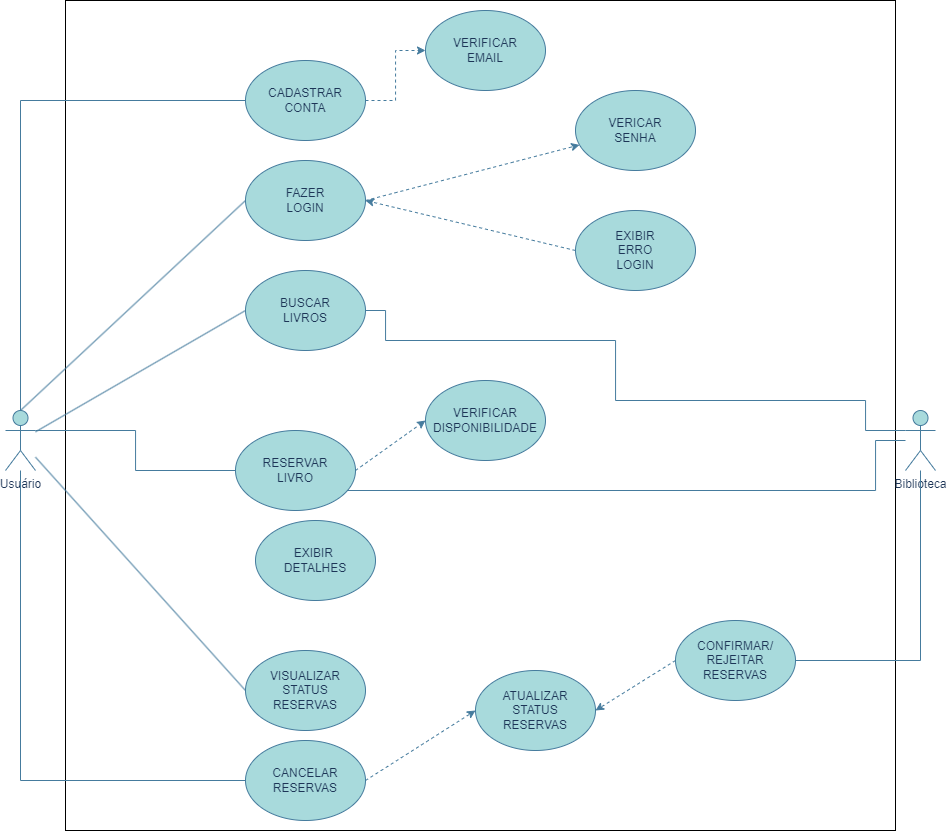

The diagram above was exported from draw.io. Its source (the exported page's mxGraphModel, read from the mxfile embedded in the PNG):
<mxGraphModel dx="2039" dy="1338" grid="1" gridSize="10" guides="1" tooltips="1" connect="1" arrows="1" fold="1" page="0" pageScale="1" pageWidth="827" pageHeight="1169" background="none" math="0" shadow="0">
  <root>
    <mxCell id="0" />
    <mxCell id="1" parent="0" />
    <mxCell id="rx6csrWw_I7I75LnD73y-1" value="" style="whiteSpace=wrap;html=1;aspect=fixed;fillColor=none;" vertex="1" parent="1">
      <mxGeometry x="-20" y="-50" width="830" height="830" as="geometry" />
    </mxCell>
    <mxCell id="f86QhgCGjJ5RmG7cI_aw-3" value="Usuário&lt;div&gt;&lt;br&gt;&lt;/div&gt;" style="shape=umlActor;verticalLabelPosition=bottom;verticalAlign=top;html=1;outlineConnect=0;labelBackgroundColor=none;fillColor=#A8DADC;strokeColor=#457B9D;fontColor=#1D3557;" parent="1" vertex="1">
      <mxGeometry x="-80" y="360" width="30" height="60" as="geometry" />
    </mxCell>
    <mxCell id="f86QhgCGjJ5RmG7cI_aw-11" style="edgeStyle=orthogonalEdgeStyle;rounded=0;orthogonalLoop=1;jettySize=auto;html=1;exitX=0;exitY=0.5;exitDx=0;exitDy=0;endArrow=none;endFill=0;labelBackgroundColor=none;strokeColor=#457B9D;fontColor=default;" parent="1" source="f86QhgCGjJ5RmG7cI_aw-4" target="f86QhgCGjJ5RmG7cI_aw-3" edge="1">
      <mxGeometry relative="1" as="geometry" />
    </mxCell>
    <mxCell id="f86QhgCGjJ5RmG7cI_aw-41" style="edgeStyle=orthogonalEdgeStyle;rounded=0;orthogonalLoop=1;jettySize=auto;html=1;exitX=1;exitY=0.5;exitDx=0;exitDy=0;dashed=1;labelBackgroundColor=none;strokeColor=#457B9D;fontColor=default;" parent="1" source="f86QhgCGjJ5RmG7cI_aw-4" target="f86QhgCGjJ5RmG7cI_aw-21" edge="1">
      <mxGeometry relative="1" as="geometry" />
    </mxCell>
    <mxCell id="f86QhgCGjJ5RmG7cI_aw-4" value="CADASTRAR&lt;div&gt;CONTA&lt;/div&gt;" style="ellipse;whiteSpace=wrap;html=1;labelBackgroundColor=none;fillColor=#A8DADC;strokeColor=#457B9D;fontColor=#1D3557;" parent="1" vertex="1">
      <mxGeometry x="160" y="10" width="120" height="80" as="geometry" />
    </mxCell>
    <mxCell id="f86QhgCGjJ5RmG7cI_aw-42" style="rounded=0;orthogonalLoop=1;jettySize=auto;html=1;exitX=1;exitY=0.5;exitDx=0;exitDy=0;dashed=1;labelBackgroundColor=none;strokeColor=#457B9D;fontColor=default;" parent="1" source="f86QhgCGjJ5RmG7cI_aw-5" target="f86QhgCGjJ5RmG7cI_aw-22" edge="1">
      <mxGeometry relative="1" as="geometry" />
    </mxCell>
    <mxCell id="f86QhgCGjJ5RmG7cI_aw-5" value="FAZER&lt;div&gt;LOGIN&lt;/div&gt;" style="ellipse;whiteSpace=wrap;html=1;labelBackgroundColor=none;fillColor=#A8DADC;strokeColor=#457B9D;fontColor=#1D3557;" parent="1" vertex="1">
      <mxGeometry x="160" y="110" width="120" height="80" as="geometry" />
    </mxCell>
    <mxCell id="f86QhgCGjJ5RmG7cI_aw-13" style="rounded=0;orthogonalLoop=1;jettySize=auto;html=1;exitX=0;exitY=0.5;exitDx=0;exitDy=0;endArrow=none;endFill=0;labelBackgroundColor=none;strokeColor=#457B9D;fontColor=default;" parent="1" source="f86QhgCGjJ5RmG7cI_aw-6" target="f86QhgCGjJ5RmG7cI_aw-3" edge="1">
      <mxGeometry relative="1" as="geometry" />
    </mxCell>
    <mxCell id="f86QhgCGjJ5RmG7cI_aw-6" value="BUSCAR&lt;div&gt;LIVROS&lt;/div&gt;" style="ellipse;whiteSpace=wrap;html=1;labelBackgroundColor=none;fillColor=#A8DADC;strokeColor=#457B9D;fontColor=#1D3557;" parent="1" vertex="1">
      <mxGeometry x="160" y="220" width="120" height="80" as="geometry" />
    </mxCell>
    <mxCell id="f86QhgCGjJ5RmG7cI_aw-29" style="edgeStyle=orthogonalEdgeStyle;rounded=0;orthogonalLoop=1;jettySize=auto;html=1;exitX=1;exitY=1;exitDx=0;exitDy=0;endArrow=none;endFill=0;labelBackgroundColor=none;strokeColor=#457B9D;fontColor=default;" parent="1" source="f86QhgCGjJ5RmG7cI_aw-7" edge="1" target="f86QhgCGjJ5RmG7cI_aw-27">
      <mxGeometry relative="1" as="geometry">
        <mxPoint x="790" y="430" as="targetPoint" />
        <Array as="points">
          <mxPoint x="252" y="440" />
          <mxPoint x="790" y="440" />
          <mxPoint x="790" y="390" />
        </Array>
      </mxGeometry>
    </mxCell>
    <mxCell id="f86QhgCGjJ5RmG7cI_aw-44" style="rounded=0;orthogonalLoop=1;jettySize=auto;html=1;exitX=1;exitY=0.5;exitDx=0;exitDy=0;entryX=0;entryY=0.5;entryDx=0;entryDy=0;startArrow=none;startFill=0;dashed=1;labelBackgroundColor=none;strokeColor=#457B9D;fontColor=default;" parent="1" source="f86QhgCGjJ5RmG7cI_aw-7" target="f86QhgCGjJ5RmG7cI_aw-30" edge="1">
      <mxGeometry relative="1" as="geometry" />
    </mxCell>
    <mxCell id="f86QhgCGjJ5RmG7cI_aw-7" value="RESERVAR&lt;div&gt;LIVRO&lt;/div&gt;" style="ellipse;whiteSpace=wrap;html=1;labelBackgroundColor=none;fillColor=#A8DADC;strokeColor=#457B9D;fontColor=#1D3557;" parent="1" vertex="1">
      <mxGeometry x="150" y="380" width="120" height="80" as="geometry" />
    </mxCell>
    <mxCell id="f86QhgCGjJ5RmG7cI_aw-8" value="EXIBIR&amp;nbsp;&lt;div&gt;DETALHES&lt;/div&gt;" style="ellipse;whiteSpace=wrap;html=1;labelBackgroundColor=none;fillColor=#A8DADC;strokeColor=#457B9D;fontColor=#1D3557;" parent="1" vertex="1">
      <mxGeometry x="170" y="470" width="120" height="80" as="geometry" />
    </mxCell>
    <mxCell id="f86QhgCGjJ5RmG7cI_aw-16" style="rounded=0;orthogonalLoop=1;jettySize=auto;html=1;exitX=0;exitY=0.5;exitDx=0;exitDy=0;endArrow=none;endFill=0;labelBackgroundColor=none;strokeColor=#457B9D;fontColor=default;" parent="1" source="f86QhgCGjJ5RmG7cI_aw-9" target="f86QhgCGjJ5RmG7cI_aw-3" edge="1">
      <mxGeometry relative="1" as="geometry" />
    </mxCell>
    <mxCell id="f86QhgCGjJ5RmG7cI_aw-9" value="VISUALIZAR&lt;div&gt;STATUS&lt;/div&gt;&lt;div&gt;RESERVAS&lt;/div&gt;" style="ellipse;whiteSpace=wrap;html=1;labelBackgroundColor=none;fillColor=#A8DADC;strokeColor=#457B9D;fontColor=#1D3557;" parent="1" vertex="1">
      <mxGeometry x="160" y="600" width="120" height="80" as="geometry" />
    </mxCell>
    <mxCell id="f86QhgCGjJ5RmG7cI_aw-17" style="edgeStyle=orthogonalEdgeStyle;rounded=0;orthogonalLoop=1;jettySize=auto;html=1;exitX=0;exitY=0.5;exitDx=0;exitDy=0;endArrow=none;endFill=0;labelBackgroundColor=none;strokeColor=#457B9D;fontColor=default;" parent="1" source="f86QhgCGjJ5RmG7cI_aw-10" target="f86QhgCGjJ5RmG7cI_aw-3" edge="1">
      <mxGeometry relative="1" as="geometry" />
    </mxCell>
    <mxCell id="f86QhgCGjJ5RmG7cI_aw-38" style="rounded=0;orthogonalLoop=1;jettySize=auto;html=1;exitX=1;exitY=0.5;exitDx=0;exitDy=0;entryX=0;entryY=0.5;entryDx=0;entryDy=0;dashed=1;labelBackgroundColor=none;strokeColor=#457B9D;fontColor=default;" parent="1" source="f86QhgCGjJ5RmG7cI_aw-10" target="f86QhgCGjJ5RmG7cI_aw-35" edge="1">
      <mxGeometry relative="1" as="geometry" />
    </mxCell>
    <mxCell id="f86QhgCGjJ5RmG7cI_aw-10" value="CANCELAR&lt;div&gt;RESERVAS&lt;/div&gt;" style="ellipse;whiteSpace=wrap;html=1;labelBackgroundColor=none;fillColor=#A8DADC;strokeColor=#457B9D;fontColor=#1D3557;" parent="1" vertex="1">
      <mxGeometry x="160" y="690" width="120" height="80" as="geometry" />
    </mxCell>
    <mxCell id="f86QhgCGjJ5RmG7cI_aw-18" style="rounded=0;orthogonalLoop=1;jettySize=auto;html=1;exitX=0;exitY=0.5;exitDx=0;exitDy=0;entryX=0.5;entryY=0;entryDx=0;entryDy=0;entryPerimeter=0;endArrow=none;endFill=0;labelBackgroundColor=none;strokeColor=#457B9D;fontColor=default;" parent="1" source="f86QhgCGjJ5RmG7cI_aw-5" target="f86QhgCGjJ5RmG7cI_aw-3" edge="1">
      <mxGeometry relative="1" as="geometry" />
    </mxCell>
    <mxCell id="f86QhgCGjJ5RmG7cI_aw-20" style="edgeStyle=orthogonalEdgeStyle;rounded=0;orthogonalLoop=1;jettySize=auto;html=1;exitX=0;exitY=0.5;exitDx=0;exitDy=0;entryX=1;entryY=0.3333333333333333;entryDx=0;entryDy=0;entryPerimeter=0;endArrow=none;endFill=0;labelBackgroundColor=none;strokeColor=#457B9D;fontColor=default;" parent="1" source="f86QhgCGjJ5RmG7cI_aw-7" target="f86QhgCGjJ5RmG7cI_aw-3" edge="1">
      <mxGeometry relative="1" as="geometry" />
    </mxCell>
    <mxCell id="f86QhgCGjJ5RmG7cI_aw-21" value="VERIFICAR&lt;div&gt;EMAIL&lt;/div&gt;" style="ellipse;whiteSpace=wrap;html=1;labelBackgroundColor=none;fillColor=#A8DADC;strokeColor=#457B9D;fontColor=#1D3557;" parent="1" vertex="1">
      <mxGeometry x="340" y="-40" width="120" height="80" as="geometry" />
    </mxCell>
    <mxCell id="f86QhgCGjJ5RmG7cI_aw-22" value="VERICAR&lt;div&gt;SENHA&lt;/div&gt;" style="ellipse;whiteSpace=wrap;html=1;labelBackgroundColor=none;fillColor=#A8DADC;strokeColor=#457B9D;fontColor=#1D3557;" parent="1" vertex="1">
      <mxGeometry x="490" y="40" width="120" height="80" as="geometry" />
    </mxCell>
    <mxCell id="f86QhgCGjJ5RmG7cI_aw-43" style="rounded=0;orthogonalLoop=1;jettySize=auto;html=1;exitX=0;exitY=0.5;exitDx=0;exitDy=0;entryX=1;entryY=0.5;entryDx=0;entryDy=0;dashed=1;labelBackgroundColor=none;strokeColor=#457B9D;fontColor=default;" parent="1" source="f86QhgCGjJ5RmG7cI_aw-23" target="f86QhgCGjJ5RmG7cI_aw-5" edge="1">
      <mxGeometry relative="1" as="geometry" />
    </mxCell>
    <mxCell id="f86QhgCGjJ5RmG7cI_aw-23" value="EXIBIR&lt;div&gt;ERRO&lt;/div&gt;&lt;div&gt;LOGIN&lt;/div&gt;" style="ellipse;whiteSpace=wrap;html=1;labelBackgroundColor=none;fillColor=#A8DADC;strokeColor=#457B9D;fontColor=#1D3557;" parent="1" vertex="1">
      <mxGeometry x="490" y="160" width="120" height="80" as="geometry" />
    </mxCell>
    <mxCell id="f86QhgCGjJ5RmG7cI_aw-27" value="Biblioteca&lt;div&gt;&lt;br&gt;&lt;/div&gt;" style="shape=umlActor;verticalLabelPosition=bottom;verticalAlign=top;html=1;outlineConnect=0;labelBackgroundColor=none;fillColor=#A8DADC;strokeColor=#457B9D;fontColor=#1D3557;" parent="1" vertex="1">
      <mxGeometry x="820" y="360" width="30" height="60" as="geometry" />
    </mxCell>
    <mxCell id="f86QhgCGjJ5RmG7cI_aw-30" value="VERIFICAR&lt;div&gt;DISPONIBILIDADE&lt;/div&gt;" style="ellipse;whiteSpace=wrap;html=1;labelBackgroundColor=none;fillColor=#A8DADC;strokeColor=#457B9D;fontColor=#1D3557;" parent="1" vertex="1">
      <mxGeometry x="340" y="330" width="120" height="80" as="geometry" />
    </mxCell>
    <mxCell id="f86QhgCGjJ5RmG7cI_aw-34" style="edgeStyle=orthogonalEdgeStyle;rounded=0;orthogonalLoop=1;jettySize=auto;html=1;exitX=1;exitY=0.5;exitDx=0;exitDy=0;entryX=0;entryY=0.3333333333333333;entryDx=0;entryDy=0;entryPerimeter=0;endArrow=none;endFill=0;labelBackgroundColor=none;strokeColor=#457B9D;fontColor=default;" parent="1" source="f86QhgCGjJ5RmG7cI_aw-6" target="f86QhgCGjJ5RmG7cI_aw-27" edge="1">
      <mxGeometry relative="1" as="geometry">
        <Array as="points">
          <mxPoint x="300" y="260" />
          <mxPoint x="300" y="290" />
          <mxPoint x="530" y="290" />
          <mxPoint x="530" y="350" />
          <mxPoint x="780" y="350" />
        </Array>
      </mxGeometry>
    </mxCell>
    <mxCell id="f86QhgCGjJ5RmG7cI_aw-35" value="ATUALIZAR&lt;div&gt;STATUS&lt;/div&gt;&lt;div&gt;RESERVAS&lt;/div&gt;" style="ellipse;whiteSpace=wrap;html=1;labelBackgroundColor=none;fillColor=#A8DADC;strokeColor=#457B9D;fontColor=#1D3557;" parent="1" vertex="1">
      <mxGeometry x="390" y="620" width="120" height="80" as="geometry" />
    </mxCell>
    <mxCell id="f86QhgCGjJ5RmG7cI_aw-37" style="edgeStyle=orthogonalEdgeStyle;rounded=0;orthogonalLoop=1;jettySize=auto;html=1;endArrow=none;endFill=0;labelBackgroundColor=none;strokeColor=#457B9D;fontColor=default;" parent="1" source="f86QhgCGjJ5RmG7cI_aw-36" target="f86QhgCGjJ5RmG7cI_aw-27" edge="1">
      <mxGeometry relative="1" as="geometry" />
    </mxCell>
    <mxCell id="f86QhgCGjJ5RmG7cI_aw-39" style="rounded=0;orthogonalLoop=1;jettySize=auto;html=1;exitX=0;exitY=0.5;exitDx=0;exitDy=0;entryX=1;entryY=0.5;entryDx=0;entryDy=0;dashed=1;labelBackgroundColor=none;strokeColor=#457B9D;fontColor=default;" parent="1" source="f86QhgCGjJ5RmG7cI_aw-36" target="f86QhgCGjJ5RmG7cI_aw-35" edge="1">
      <mxGeometry relative="1" as="geometry" />
    </mxCell>
    <mxCell id="f86QhgCGjJ5RmG7cI_aw-36" value="CONFIRMAR/&lt;div&gt;REJEITAR&lt;/div&gt;&lt;div&gt;RESERVAS&lt;/div&gt;" style="ellipse;whiteSpace=wrap;html=1;labelBackgroundColor=none;fillColor=#A8DADC;strokeColor=#457B9D;fontColor=#1D3557;" parent="1" vertex="1">
      <mxGeometry x="590" y="570" width="120" height="80" as="geometry" />
    </mxCell>
  </root>
</mxGraphModel>